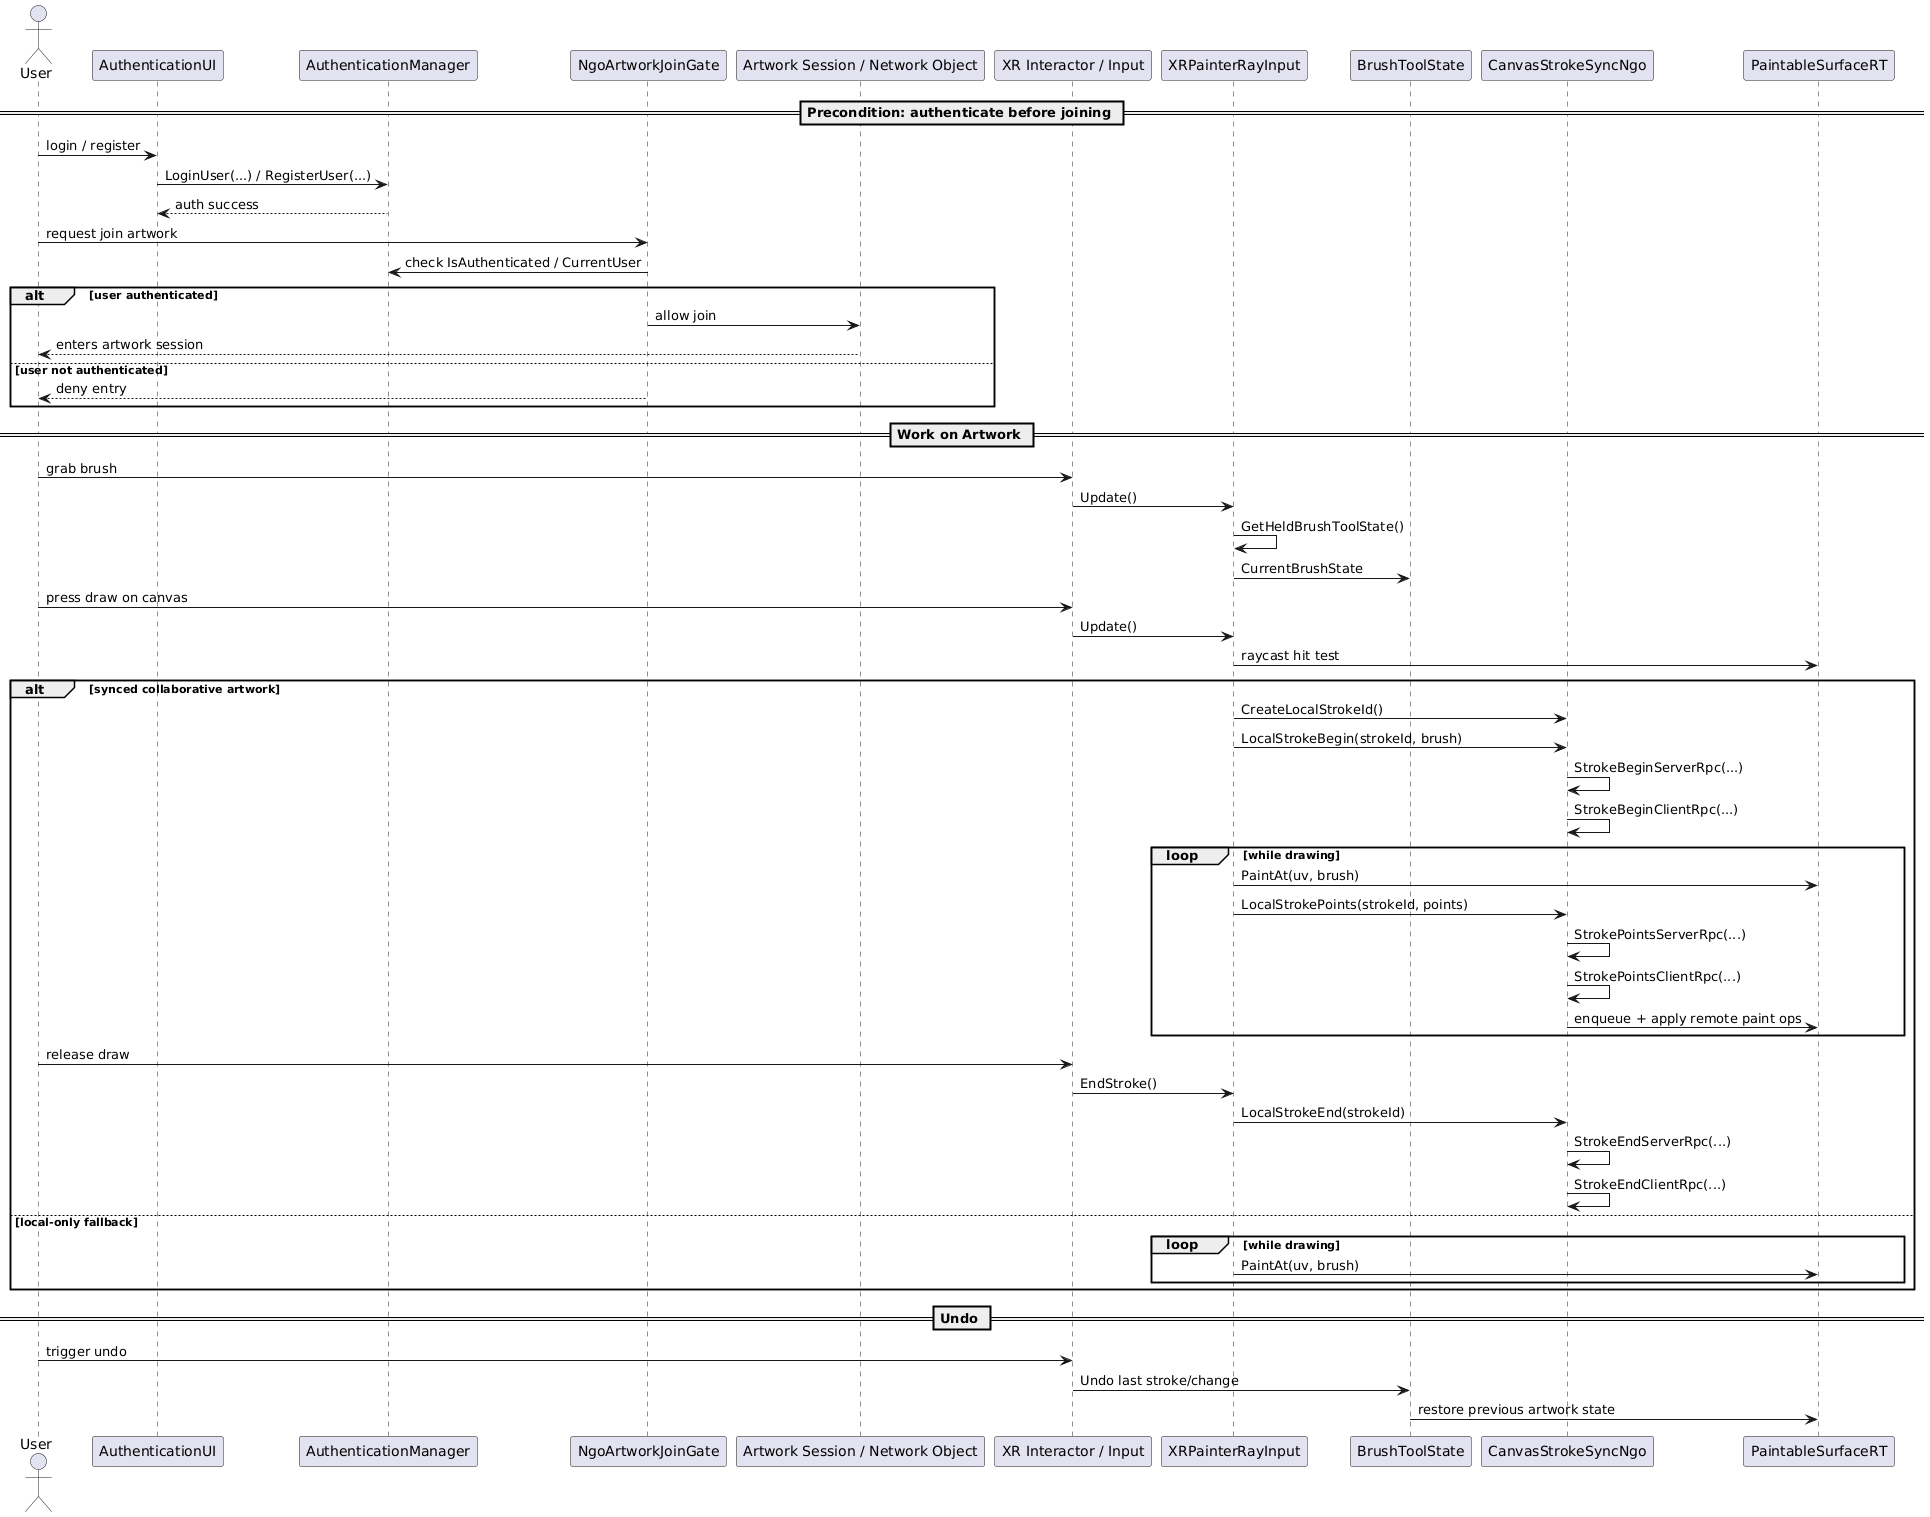

The diagram above was rendered by PlantUML. Its source (embedded in the PNG):
@startuml
actor User
participant "AuthenticationUI" as AuthUI
participant "AuthenticationManager" as Auth
participant "NgoArtworkJoinGate" as JoinGate
participant "Artwork Session / Network Object" as ArtworkSession
participant "XR Interactor / Input" as Input
participant "XRPainterRayInput" as Painter
participant "BrushToolState" as Brush
participant "CanvasStrokeSyncNgo" as StrokeSync
participant "PaintableSurfaceRT" as Canvas

== Precondition: authenticate before joining ==
User -> AuthUI : login / register
AuthUI -> Auth : LoginUser(...) / RegisterUser(...)
Auth --> AuthUI : auth success

User -> JoinGate : request join artwork
JoinGate -> Auth : check IsAuthenticated / CurrentUser
alt user authenticated
    JoinGate -> ArtworkSession : allow join
    ArtworkSession --> User : enters artwork session
else user not authenticated
    JoinGate --> User : deny entry
end

== Work on Artwork ==
User -> Input : grab brush
Input -> Painter : Update()
Painter -> Painter : GetHeldBrushToolState()
Painter -> Brush : CurrentBrushState

User -> Input : press draw on canvas
Input -> Painter : Update()
Painter -> Canvas : raycast hit test

alt synced collaborative artwork
    Painter -> StrokeSync : CreateLocalStrokeId()
    Painter -> StrokeSync : LocalStrokeBegin(strokeId, brush)
    StrokeSync -> StrokeSync : StrokeBeginServerRpc(...)
    StrokeSync -> StrokeSync : StrokeBeginClientRpc(...)

    loop while drawing
        Painter -> Canvas : PaintAt(uv, brush)
        Painter -> StrokeSync : LocalStrokePoints(strokeId, points)
        StrokeSync -> StrokeSync : StrokePointsServerRpc(...)
        StrokeSync -> StrokeSync : StrokePointsClientRpc(...)
        StrokeSync -> Canvas : enqueue + apply remote paint ops
    end

    User -> Input : release draw
    Input -> Painter : EndStroke()
    Painter -> StrokeSync : LocalStrokeEnd(strokeId)
    StrokeSync -> StrokeSync : StrokeEndServerRpc(...)
    StrokeSync -> StrokeSync : StrokeEndClientRpc(...)
else local-only fallback
    loop while drawing
        Painter -> Canvas : PaintAt(uv, brush)
    end
end

== Undo ==
User -> Input : trigger undo
Input -> Brush : Undo last stroke/change
Brush -> Canvas : restore previous artwork state
@enduml